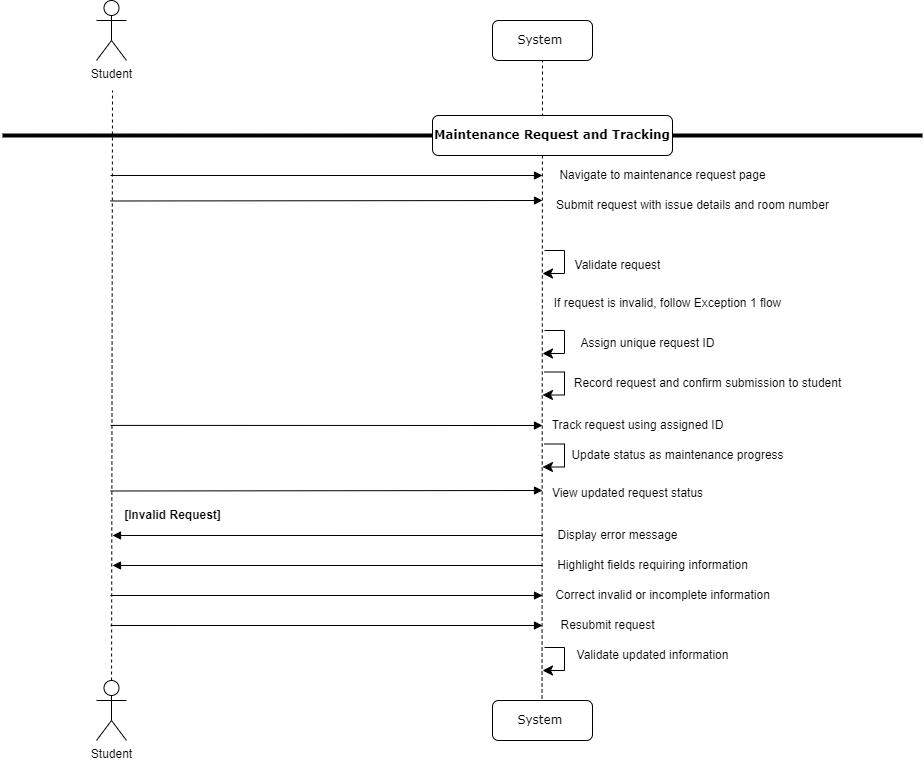

The diagram above was exported from draw.io. Its source (the exported page's mxGraphModel, read from the mxfile embedded in the PNG):
<mxGraphModel dx="794" dy="438" grid="1" gridSize="10" guides="1" tooltips="1" connect="1" arrows="1" fold="1" page="1" pageScale="1" pageWidth="1100" pageHeight="850" background="none" math="0" shadow="0">
  <root>
    <mxCell id="0" />
    <mxCell id="1" parent="0" />
    <mxCell id="_6L_Mdx-2S_ycw-kaspw-5" value="" style="endArrow=none;dashed=1;html=1;rounded=0;" parent="1" source="_6L_Mdx-2S_ycw-kaspw-69" edge="1">
      <mxGeometry width="50" height="50" relative="1" as="geometry">
        <mxPoint x="120" y="1000" as="sourcePoint" />
        <mxPoint x="120" y="420" as="targetPoint" />
      </mxGeometry>
    </mxCell>
    <mxCell id="_6L_Mdx-2S_ycw-kaspw-8" value="Student" style="shape=umlActor;verticalLabelPosition=bottom;verticalAlign=top;html=1;outlineConnect=0;" parent="1" vertex="1">
      <mxGeometry x="104" y="330" width="30" height="60" as="geometry" />
    </mxCell>
    <mxCell id="_6L_Mdx-2S_ycw-kaspw-14" value="System&amp;nbsp;" style="shape=umlLifeline;perimeter=lifelinePerimeter;whiteSpace=wrap;html=1;container=1;collapsible=0;recursiveResize=0;outlineConnect=0;rounded=1;shadow=0;comic=0;labelBackgroundColor=none;strokeWidth=1;fontFamily=Verdana;fontSize=12;align=center;" parent="1" vertex="1">
      <mxGeometry x="500" y="350" width="100" height="40" as="geometry" />
    </mxCell>
    <mxCell id="_6L_Mdx-2S_ycw-kaspw-16" value="" style="endArrow=none;dashed=1;html=1;rounded=0;" parent="1" source="_6L_Mdx-2S_ycw-kaspw-55" edge="1">
      <mxGeometry width="50" height="50" relative="1" as="geometry">
        <mxPoint x="550" y="1000" as="sourcePoint" />
        <mxPoint x="550" y="390" as="targetPoint" />
      </mxGeometry>
    </mxCell>
    <mxCell id="_6L_Mdx-2S_ycw-kaspw-33" value="" style="line;strokeWidth=4;html=1;perimeter=backbonePerimeter;points=[];outlineConnect=0;" parent="1" vertex="1">
      <mxGeometry x="10" y="460" width="920" height="10" as="geometry" />
    </mxCell>
    <mxCell id="_6L_Mdx-2S_ycw-kaspw-34" value="&lt;b&gt;Maintenance Request and Tracking&lt;/b&gt;" style="shape=umlLifeline;perimeter=lifelinePerimeter;whiteSpace=wrap;html=1;container=1;collapsible=0;recursiveResize=0;outlineConnect=0;rounded=1;shadow=0;comic=0;labelBackgroundColor=none;strokeWidth=1;fontFamily=Verdana;fontSize=12;align=center;" parent="1" vertex="1">
      <mxGeometry x="440" y="445" width="240" height="40" as="geometry" />
    </mxCell>
    <mxCell id="_6L_Mdx-2S_ycw-kaspw-35" value="Navigate to maintenance request page" style="text;html=1;align=center;verticalAlign=middle;resizable=0;points=[];autosize=1;strokeColor=none;fillColor=none;" parent="1" vertex="1">
      <mxGeometry x="555" y="490" width="230" height="30" as="geometry" />
    </mxCell>
    <mxCell id="_6L_Mdx-2S_ycw-kaspw-36" value="Submit request with issue details and room number" style="text;html=1;align=center;verticalAlign=middle;resizable=0;points=[];autosize=1;strokeColor=none;fillColor=none;" parent="1" vertex="1">
      <mxGeometry x="550" y="520" width="300" height="30" as="geometry" />
    </mxCell>
    <mxCell id="Z2IQI_FE74_xyJnflHxf-1" value="" style="html=1;verticalAlign=bottom;endArrow=block;labelBackgroundColor=none;fontFamily=Verdana;fontSize=12;edgeStyle=elbowEdgeStyle;elbow=vertical;entryX=0.015;entryY=0.4;entryDx=0;entryDy=0;entryPerimeter=0;" parent="1" edge="1">
      <mxGeometry relative="1" as="geometry">
        <mxPoint x="118" y="504.99" as="sourcePoint" />
        <mxPoint x="550" y="504.5" as="targetPoint" />
      </mxGeometry>
    </mxCell>
    <mxCell id="_6L_Mdx-2S_ycw-kaspw-55" value="System&amp;nbsp;" style="shape=umlLifeline;perimeter=lifelinePerimeter;whiteSpace=wrap;html=1;container=1;collapsible=0;recursiveResize=0;outlineConnect=0;rounded=1;shadow=0;comic=0;labelBackgroundColor=none;strokeWidth=1;fontFamily=Verdana;fontSize=12;align=center;" parent="1" vertex="1">
      <mxGeometry x="500" y="1030" width="100" height="40" as="geometry" />
    </mxCell>
    <mxCell id="_6L_Mdx-2S_ycw-kaspw-69" value="Student" style="shape=umlActor;verticalLabelPosition=bottom;verticalAlign=top;html=1;outlineConnect=0;" parent="1" vertex="1">
      <mxGeometry x="104" y="1010" width="30" height="60" as="geometry" />
    </mxCell>
    <mxCell id="7h11DW6-eHdEZudUMci8-1" value="" style="html=1;verticalAlign=bottom;endArrow=block;labelBackgroundColor=none;fontFamily=Verdana;fontSize=12;edgeStyle=elbowEdgeStyle;elbow=vertical;entryX=0.015;entryY=0.4;entryDx=0;entryDy=0;entryPerimeter=0;" parent="1" edge="1">
      <mxGeometry relative="1" as="geometry">
        <mxPoint x="118" y="530.49" as="sourcePoint" />
        <mxPoint x="550" y="530" as="targetPoint" />
      </mxGeometry>
    </mxCell>
    <mxCell id="vYA3pS3tIuCY95YlwYAp-23" value="Validate request" style="text;html=1;align=center;verticalAlign=middle;resizable=0;points=[];autosize=1;strokeColor=none;fillColor=none;" parent="1" vertex="1">
      <mxGeometry x="570" y="580" width="110" height="30" as="geometry" />
    </mxCell>
    <mxCell id="vYA3pS3tIuCY95YlwYAp-24" value="" style="edgeStyle=elbowEdgeStyle;elbow=horizontal;endArrow=classic;html=1;curved=0;rounded=0;endSize=8;startSize=8;entryX=0.02;entryY=0.089;entryDx=0;entryDy=0;entryPerimeter=0;" parent="1" edge="1">
      <mxGeometry width="50" height="50" relative="1" as="geometry">
        <mxPoint x="552" y="580" as="sourcePoint" />
        <mxPoint x="550" y="603" as="targetPoint" />
        <Array as="points">
          <mxPoint x="572" y="570" />
        </Array>
      </mxGeometry>
    </mxCell>
    <mxCell id="vYA3pS3tIuCY95YlwYAp-25" value="" style="edgeStyle=elbowEdgeStyle;elbow=horizontal;endArrow=classic;html=1;curved=0;rounded=0;endSize=8;startSize=8;entryX=0.02;entryY=0.089;entryDx=0;entryDy=0;entryPerimeter=0;" parent="1" edge="1">
      <mxGeometry width="50" height="50" relative="1" as="geometry">
        <mxPoint x="552" y="660" as="sourcePoint" />
        <mxPoint x="550" y="683" as="targetPoint" />
        <Array as="points">
          <mxPoint x="572" y="650" />
        </Array>
      </mxGeometry>
    </mxCell>
    <mxCell id="vYA3pS3tIuCY95YlwYAp-26" value="If request is invalid, follow Exception 1 flow" style="text;html=1;align=center;verticalAlign=middle;resizable=0;points=[];autosize=1;strokeColor=none;fillColor=none;" parent="1" vertex="1">
      <mxGeometry x="550" y="618" width="250" height="30" as="geometry" />
    </mxCell>
    <mxCell id="vYA3pS3tIuCY95YlwYAp-27" value="Assign unique request ID" style="text;html=1;align=center;verticalAlign=middle;resizable=0;points=[];autosize=1;strokeColor=none;fillColor=none;" parent="1" vertex="1">
      <mxGeometry x="575" y="658" width="160" height="30" as="geometry" />
    </mxCell>
    <mxCell id="vYA3pS3tIuCY95YlwYAp-28" value="Record request and confirm submission to student" style="text;html=1;align=center;verticalAlign=middle;resizable=0;points=[];autosize=1;strokeColor=none;fillColor=none;" parent="1" vertex="1">
      <mxGeometry x="570" y="698" width="290" height="30" as="geometry" />
    </mxCell>
    <mxCell id="vYA3pS3tIuCY95YlwYAp-30" value="Track request using assigned ID" style="text;html=1;align=center;verticalAlign=middle;resizable=0;points=[];autosize=1;strokeColor=none;fillColor=none;" parent="1" vertex="1">
      <mxGeometry x="545" y="740" width="200" height="30" as="geometry" />
    </mxCell>
    <mxCell id="vYA3pS3tIuCY95YlwYAp-31" value="" style="html=1;verticalAlign=bottom;endArrow=block;labelBackgroundColor=none;fontFamily=Verdana;fontSize=12;edgeStyle=elbowEdgeStyle;elbow=vertical;entryX=0.015;entryY=0.4;entryDx=0;entryDy=0;entryPerimeter=0;" parent="1" edge="1">
      <mxGeometry relative="1" as="geometry">
        <mxPoint x="118" y="754.9" as="sourcePoint" />
        <mxPoint x="550" y="754.41" as="targetPoint" />
      </mxGeometry>
    </mxCell>
    <mxCell id="vYA3pS3tIuCY95YlwYAp-32" value="&lt;b&gt;[Invalid Request]&lt;/b&gt;" style="text;html=1;align=center;verticalAlign=middle;resizable=0;points=[];autosize=1;strokeColor=none;fillColor=none;" parent="1" vertex="1">
      <mxGeometry x="120" y="830" width="120" height="30" as="geometry" />
    </mxCell>
    <mxCell id="vYA3pS3tIuCY95YlwYAp-33" value="Update status as maintenance progress" style="text;html=1;align=center;verticalAlign=middle;resizable=0;points=[];autosize=1;strokeColor=none;fillColor=none;" parent="1" vertex="1">
      <mxGeometry x="565" y="770" width="240" height="30" as="geometry" />
    </mxCell>
    <mxCell id="vYA3pS3tIuCY95YlwYAp-37" value="Validate updated information" style="text;html=1;align=center;verticalAlign=middle;resizable=0;points=[];autosize=1;strokeColor=none;fillColor=none;" parent="1" vertex="1">
      <mxGeometry x="570" y="970" width="180" height="30" as="geometry" />
    </mxCell>
    <mxCell id="vYA3pS3tIuCY95YlwYAp-38" value="" style="edgeStyle=elbowEdgeStyle;elbow=horizontal;endArrow=classic;html=1;curved=0;rounded=0;endSize=8;startSize=8;entryX=0.02;entryY=0.089;entryDx=0;entryDy=0;entryPerimeter=0;" parent="1" edge="1">
      <mxGeometry width="50" height="50" relative="1" as="geometry">
        <mxPoint x="552" y="977" as="sourcePoint" />
        <mxPoint x="550" y="1000" as="targetPoint" />
        <Array as="points">
          <mxPoint x="572" y="967" />
        </Array>
      </mxGeometry>
    </mxCell>
    <mxCell id="82SyPO2StdC0ZVfJDDAM-1" value="" style="edgeStyle=elbowEdgeStyle;elbow=horizontal;endArrow=classic;html=1;curved=0;rounded=0;endSize=8;startSize=8;entryX=0.02;entryY=0.089;entryDx=0;entryDy=0;entryPerimeter=0;" edge="1" parent="1">
      <mxGeometry width="50" height="50" relative="1" as="geometry">
        <mxPoint x="552" y="701.5" as="sourcePoint" />
        <mxPoint x="550" y="724.5" as="targetPoint" />
        <Array as="points">
          <mxPoint x="572" y="691.5" />
        </Array>
      </mxGeometry>
    </mxCell>
    <mxCell id="82SyPO2StdC0ZVfJDDAM-2" value="" style="edgeStyle=elbowEdgeStyle;elbow=horizontal;endArrow=classic;html=1;curved=0;rounded=0;endSize=8;startSize=8;entryX=0.02;entryY=0.089;entryDx=0;entryDy=0;entryPerimeter=0;" edge="1" parent="1">
      <mxGeometry width="50" height="50" relative="1" as="geometry">
        <mxPoint x="552" y="773.5" as="sourcePoint" />
        <mxPoint x="550" y="796.5" as="targetPoint" />
        <Array as="points">
          <mxPoint x="572" y="763.5" />
        </Array>
      </mxGeometry>
    </mxCell>
    <mxCell id="82SyPO2StdC0ZVfJDDAM-3" value="" style="html=1;verticalAlign=bottom;endArrow=block;labelBackgroundColor=none;fontFamily=Verdana;fontSize=12;edgeStyle=elbowEdgeStyle;elbow=vertical;entryX=0.015;entryY=0.4;entryDx=0;entryDy=0;entryPerimeter=0;" edge="1" parent="1">
      <mxGeometry relative="1" as="geometry">
        <mxPoint x="118" y="820.49" as="sourcePoint" />
        <mxPoint x="550" y="820" as="targetPoint" />
      </mxGeometry>
    </mxCell>
    <mxCell id="82SyPO2StdC0ZVfJDDAM-4" value="View updated request status" style="text;html=1;align=center;verticalAlign=middle;resizable=0;points=[];autosize=1;strokeColor=none;fillColor=none;" vertex="1" parent="1">
      <mxGeometry x="550" y="808" width="170" height="30" as="geometry" />
    </mxCell>
    <mxCell id="82SyPO2StdC0ZVfJDDAM-5" value="Display error message" style="text;html=1;align=center;verticalAlign=middle;resizable=0;points=[];autosize=1;strokeColor=none;fillColor=none;" vertex="1" parent="1">
      <mxGeometry x="555" y="850" width="140" height="30" as="geometry" />
    </mxCell>
    <mxCell id="82SyPO2StdC0ZVfJDDAM-6" value="Highlight fields requiring information" style="text;html=1;align=center;verticalAlign=middle;resizable=0;points=[];autosize=1;strokeColor=none;fillColor=none;" vertex="1" parent="1">
      <mxGeometry x="555" y="880" width="210" height="30" as="geometry" />
    </mxCell>
    <mxCell id="82SyPO2StdC0ZVfJDDAM-7" value="" style="html=1;verticalAlign=bottom;endArrow=block;labelBackgroundColor=none;fontFamily=Verdana;fontSize=12;edgeStyle=elbowEdgeStyle;elbow=vertical;entryX=0.015;entryY=0.4;entryDx=0;entryDy=0;entryPerimeter=0;" edge="1" parent="1">
      <mxGeometry relative="1" as="geometry">
        <mxPoint x="550" y="865" as="sourcePoint" />
        <mxPoint x="120" y="864.5" as="targetPoint" />
        <Array as="points">
          <mxPoint x="-372" y="864.99" />
        </Array>
      </mxGeometry>
    </mxCell>
    <mxCell id="82SyPO2StdC0ZVfJDDAM-8" value="" style="html=1;verticalAlign=bottom;endArrow=block;labelBackgroundColor=none;fontFamily=Verdana;fontSize=12;edgeStyle=elbowEdgeStyle;elbow=vertical;entryX=0.015;entryY=0.4;entryDx=0;entryDy=0;entryPerimeter=0;" edge="1" parent="1">
      <mxGeometry relative="1" as="geometry">
        <mxPoint x="550" y="895" as="sourcePoint" />
        <mxPoint x="120" y="894.5" as="targetPoint" />
        <Array as="points">
          <mxPoint x="-372" y="894.99" />
        </Array>
      </mxGeometry>
    </mxCell>
    <mxCell id="82SyPO2StdC0ZVfJDDAM-9" value="Correct invalid or incomplete information" style="text;html=1;align=center;verticalAlign=middle;resizable=0;points=[];autosize=1;strokeColor=none;fillColor=none;" vertex="1" parent="1">
      <mxGeometry x="550" y="910" width="240" height="30" as="geometry" />
    </mxCell>
    <mxCell id="82SyPO2StdC0ZVfJDDAM-10" value="Resubmit request" style="text;html=1;align=center;verticalAlign=middle;resizable=0;points=[];autosize=1;strokeColor=none;fillColor=none;" vertex="1" parent="1">
      <mxGeometry x="555" y="940" width="120" height="30" as="geometry" />
    </mxCell>
    <mxCell id="82SyPO2StdC0ZVfJDDAM-11" value="" style="html=1;verticalAlign=bottom;endArrow=block;labelBackgroundColor=none;fontFamily=Verdana;fontSize=12;edgeStyle=elbowEdgeStyle;elbow=vertical;entryX=0.015;entryY=0.4;entryDx=0;entryDy=0;entryPerimeter=0;" edge="1" parent="1">
      <mxGeometry relative="1" as="geometry">
        <mxPoint x="118" y="954.99" as="sourcePoint" />
        <mxPoint x="550" y="954.5" as="targetPoint" />
      </mxGeometry>
    </mxCell>
    <mxCell id="82SyPO2StdC0ZVfJDDAM-12" value="" style="html=1;verticalAlign=bottom;endArrow=block;labelBackgroundColor=none;fontFamily=Verdana;fontSize=12;edgeStyle=elbowEdgeStyle;elbow=vertical;entryX=0.015;entryY=0.4;entryDx=0;entryDy=0;entryPerimeter=0;" edge="1" parent="1">
      <mxGeometry relative="1" as="geometry">
        <mxPoint x="118" y="924.99" as="sourcePoint" />
        <mxPoint x="550" y="924.5" as="targetPoint" />
      </mxGeometry>
    </mxCell>
  </root>
</mxGraphModel>